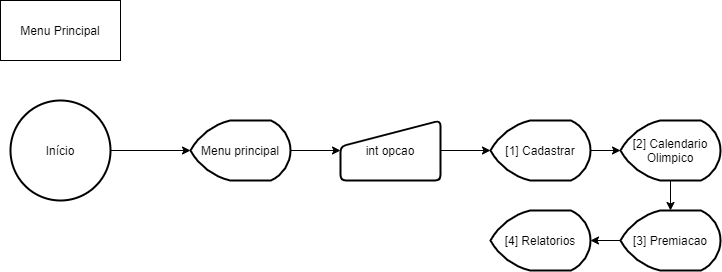

The diagram above was exported from draw.io. Its source (the exported page's mxGraphModel, read from the mxfile embedded in the PNG):
<mxGraphModel dx="868" dy="1574" grid="1" gridSize="10" guides="1" tooltips="1" connect="1" arrows="1" fold="1" page="1" pageScale="1" pageWidth="827" pageHeight="1169" math="0" shadow="0">
  <root>
    <mxCell id="0" />
    <mxCell id="1" parent="0" />
    <mxCell id="_NwsafX8jQW3Pou0qcHY-1" value="Menu Principal" style="rounded=0;whiteSpace=wrap;html=1;" parent="1" vertex="1">
      <mxGeometry x="40" y="-540" width="120" height="60" as="geometry" />
    </mxCell>
    <mxCell id="_NwsafX8jQW3Pou0qcHY-3" style="edgeStyle=orthogonalEdgeStyle;rounded=0;orthogonalLoop=1;jettySize=auto;html=1;exitX=1;exitY=0.5;exitDx=0;exitDy=0;exitPerimeter=0;" parent="1" source="_NwsafX8jQW3Pou0qcHY-2" target="_NwsafX8jQW3Pou0qcHY-4" edge="1">
      <mxGeometry relative="1" as="geometry">
        <mxPoint x="200" y="-390" as="targetPoint" />
      </mxGeometry>
    </mxCell>
    <mxCell id="_NwsafX8jQW3Pou0qcHY-2" value="Início" style="strokeWidth=2;html=1;shape=mxgraph.flowchart.start_2;whiteSpace=wrap;" parent="1" vertex="1">
      <mxGeometry x="50" y="-440" width="100" height="100" as="geometry" />
    </mxCell>
    <mxCell id="_NwsafX8jQW3Pou0qcHY-19" style="edgeStyle=orthogonalEdgeStyle;rounded=0;orthogonalLoop=1;jettySize=auto;html=1;exitX=1;exitY=0.5;exitDx=0;exitDy=0;exitPerimeter=0;entryX=0;entryY=0.5;entryDx=0;entryDy=0;" parent="1" source="_NwsafX8jQW3Pou0qcHY-4" target="MqIa2Kwt06IG2YGo4l6s-1" edge="1">
      <mxGeometry relative="1" as="geometry">
        <mxPoint x="364" y="-390" as="targetPoint" />
      </mxGeometry>
    </mxCell>
    <mxCell id="_NwsafX8jQW3Pou0qcHY-4" value="Menu principal" style="strokeWidth=2;html=1;shape=mxgraph.flowchart.display;whiteSpace=wrap;" parent="1" vertex="1">
      <mxGeometry x="230" y="-420" width="100" height="60" as="geometry" />
    </mxCell>
    <mxCell id="MqIa2Kwt06IG2YGo4l6s-3" style="edgeStyle=orthogonalEdgeStyle;rounded=0;orthogonalLoop=1;jettySize=auto;html=1;exitX=1;exitY=0.5;exitDx=0;exitDy=0;exitPerimeter=0;entryX=0;entryY=0.5;entryDx=0;entryDy=0;entryPerimeter=0;" edge="1" parent="1" source="_NwsafX8jQW3Pou0qcHY-6" target="_NwsafX8jQW3Pou0qcHY-8">
      <mxGeometry relative="1" as="geometry" />
    </mxCell>
    <mxCell id="_NwsafX8jQW3Pou0qcHY-6" value="[1] Cadastrar" style="strokeWidth=2;html=1;shape=mxgraph.flowchart.display;whiteSpace=wrap;" parent="1" vertex="1">
      <mxGeometry x="530" y="-420" width="100" height="60" as="geometry" />
    </mxCell>
    <mxCell id="_NwsafX8jQW3Pou0qcHY-18" style="edgeStyle=orthogonalEdgeStyle;rounded=0;orthogonalLoop=1;jettySize=auto;html=1;exitX=0.5;exitY=1;exitDx=0;exitDy=0;exitPerimeter=0;entryX=0.5;entryY=0;entryDx=0;entryDy=0;entryPerimeter=0;" parent="1" source="_NwsafX8jQW3Pou0qcHY-8" target="_NwsafX8jQW3Pou0qcHY-10" edge="1">
      <mxGeometry relative="1" as="geometry" />
    </mxCell>
    <mxCell id="_NwsafX8jQW3Pou0qcHY-8" value="[2] Calendario&lt;br&gt;Olimpico" style="strokeWidth=2;html=1;shape=mxgraph.flowchart.display;whiteSpace=wrap;" parent="1" vertex="1">
      <mxGeometry x="660" y="-420" width="100" height="60" as="geometry" />
    </mxCell>
    <mxCell id="MqIa2Kwt06IG2YGo4l6s-4" style="edgeStyle=orthogonalEdgeStyle;rounded=0;orthogonalLoop=1;jettySize=auto;html=1;exitX=0;exitY=0.5;exitDx=0;exitDy=0;exitPerimeter=0;entryX=1;entryY=0.5;entryDx=0;entryDy=0;entryPerimeter=0;" edge="1" parent="1" source="_NwsafX8jQW3Pou0qcHY-10" target="_NwsafX8jQW3Pou0qcHY-12">
      <mxGeometry relative="1" as="geometry" />
    </mxCell>
    <mxCell id="_NwsafX8jQW3Pou0qcHY-10" value="[3] Premiacao" style="strokeWidth=2;html=1;shape=mxgraph.flowchart.display;whiteSpace=wrap;" parent="1" vertex="1">
      <mxGeometry x="660" y="-330" width="100" height="60" as="geometry" />
    </mxCell>
    <mxCell id="_NwsafX8jQW3Pou0qcHY-12" value="[4] Relatorios" style="strokeWidth=2;html=1;shape=mxgraph.flowchart.display;whiteSpace=wrap;" parent="1" vertex="1">
      <mxGeometry x="530" y="-330" width="100" height="60" as="geometry" />
    </mxCell>
    <mxCell id="MqIa2Kwt06IG2YGo4l6s-2" style="edgeStyle=orthogonalEdgeStyle;rounded=0;orthogonalLoop=1;jettySize=auto;html=1;exitX=1;exitY=0.5;exitDx=0;exitDy=0;entryX=0;entryY=0.5;entryDx=0;entryDy=0;entryPerimeter=0;" edge="1" parent="1" source="MqIa2Kwt06IG2YGo4l6s-1" target="_NwsafX8jQW3Pou0qcHY-6">
      <mxGeometry relative="1" as="geometry" />
    </mxCell>
    <mxCell id="MqIa2Kwt06IG2YGo4l6s-1" value="int opcao" style="html=1;strokeWidth=2;shape=manualInput;whiteSpace=wrap;rounded=1;size=26;arcSize=11;" vertex="1" parent="1">
      <mxGeometry x="380" y="-420" width="100" height="60" as="geometry" />
    </mxCell>
  </root>
</mxGraphModel>